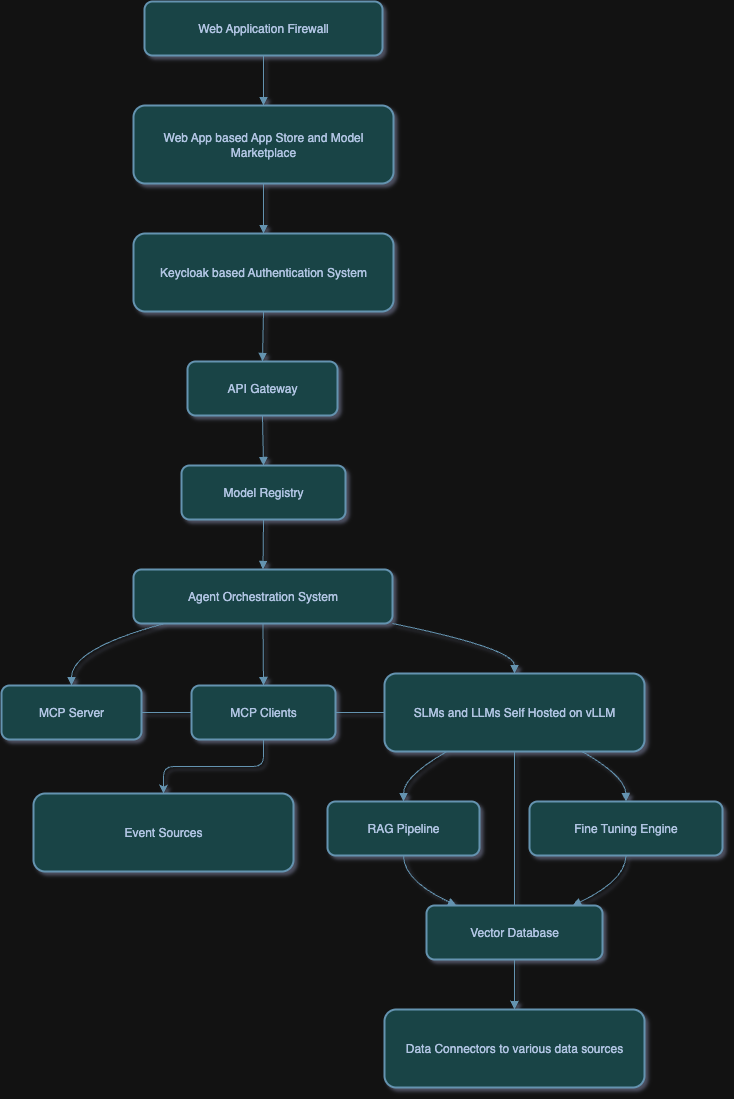

The diagram above was exported from draw.io. Its source (the exported page's mxGraphModel, read from the mxfile embedded in the PNG):
<mxGraphModel dx="1018" dy="655" grid="1" gridSize="10" guides="1" tooltips="1" connect="1" arrows="1" fold="1" page="1" pageScale="1" pageWidth="827" pageHeight="1169" background="#ffffff" math="0" shadow="1">
  <root>
    <mxCell id="0" />
    <mxCell id="1" parent="0" />
    <mxCell id="2" value="Web Application Firewall" style="whiteSpace=wrap;strokeWidth=2;labelBackgroundColor=none;fillColor=#A8DADC;strokeColor=#457B9D;fontColor=#1D3557;rounded=1;" parent="1" vertex="1">
      <mxGeometry x="151" y="8" width="238" height="54" as="geometry" />
    </mxCell>
    <mxCell id="3" value="Web App based App Store and Model Marketplace" style="whiteSpace=wrap;strokeWidth=2;labelBackgroundColor=none;fillColor=#A8DADC;strokeColor=#457B9D;fontColor=#1D3557;rounded=1;" parent="1" vertex="1">
      <mxGeometry x="140" y="112" width="260" height="78" as="geometry" />
    </mxCell>
    <mxCell id="4" value="Keycloak based Authentication System" style="whiteSpace=wrap;strokeWidth=2;labelBackgroundColor=none;fillColor=#A8DADC;strokeColor=#457B9D;fontColor=#1D3557;rounded=1;" parent="1" vertex="1">
      <mxGeometry x="140" y="240" width="260" height="78" as="geometry" />
    </mxCell>
    <mxCell id="5" value="API Gateway" style="whiteSpace=wrap;strokeWidth=2;labelBackgroundColor=none;fillColor=#A8DADC;strokeColor=#457B9D;fontColor=#1D3557;rounded=1;" parent="1" vertex="1">
      <mxGeometry x="194" y="368" width="150" height="54" as="geometry" />
    </mxCell>
    <mxCell id="6" value="Model Registry" style="whiteSpace=wrap;strokeWidth=2;labelBackgroundColor=none;fillColor=#A8DADC;strokeColor=#457B9D;fontColor=#1D3557;rounded=1;" parent="1" vertex="1">
      <mxGeometry x="188" y="472" width="164" height="54" as="geometry" />
    </mxCell>
    <mxCell id="7" value="Agent Orchestration System" style="whiteSpace=wrap;strokeWidth=2;labelBackgroundColor=none;fillColor=#A8DADC;strokeColor=#457B9D;fontColor=#1D3557;rounded=1;" parent="1" vertex="1">
      <mxGeometry x="140" y="576" width="259" height="54" as="geometry" />
    </mxCell>
    <mxCell id="Z21MsYv3o0ODr5nX2xX5-27" style="edgeStyle=orthogonalEdgeStyle;rounded=1;orthogonalLoop=1;jettySize=auto;html=1;strokeColor=#457B9D;fontColor=#1D3557;fillColor=#A8DADC;" edge="1" parent="1" source="8" target="14">
      <mxGeometry relative="1" as="geometry">
        <mxPoint x="100" y="890" as="targetPoint" />
      </mxGeometry>
    </mxCell>
    <mxCell id="8" value="MCP Server" style="whiteSpace=wrap;strokeWidth=2;labelBackgroundColor=none;fillColor=#A8DADC;strokeColor=#457B9D;fontColor=#1D3557;rounded=1;" parent="1" vertex="1">
      <mxGeometry x="8" y="692" width="140" height="54" as="geometry" />
    </mxCell>
    <mxCell id="Z21MsYv3o0ODr5nX2xX5-29" style="edgeStyle=orthogonalEdgeStyle;rounded=1;orthogonalLoop=1;jettySize=auto;html=1;entryX=0.5;entryY=0;entryDx=0;entryDy=0;strokeColor=#457B9D;fontColor=#1D3557;fillColor=#A8DADC;" edge="1" parent="1" source="9" target="Z21MsYv3o0ODr5nX2xX5-28">
      <mxGeometry relative="1" as="geometry" />
    </mxCell>
    <mxCell id="9" value="MCP Clients" style="whiteSpace=wrap;strokeWidth=2;labelBackgroundColor=none;fillColor=#A8DADC;strokeColor=#457B9D;fontColor=#1D3557;rounded=1;" parent="1" vertex="1">
      <mxGeometry x="198" y="692" width="144" height="54" as="geometry" />
    </mxCell>
    <mxCell id="10" value="SLMs and LLMs Self Hosted on vLLM" style="whiteSpace=wrap;strokeWidth=2;labelBackgroundColor=none;fillColor=#A8DADC;strokeColor=#457B9D;fontColor=#1D3557;rounded=1;" parent="1" vertex="1">
      <mxGeometry x="391" y="680" width="260" height="78" as="geometry" />
    </mxCell>
    <mxCell id="11" value="RAG Pipeline" style="whiteSpace=wrap;strokeWidth=2;labelBackgroundColor=none;fillColor=#A8DADC;strokeColor=#457B9D;fontColor=#1D3557;rounded=1;" parent="1" vertex="1">
      <mxGeometry x="334" y="808" width="152" height="54" as="geometry" />
    </mxCell>
    <mxCell id="12" value="Fine Tuning Engine" style="whiteSpace=wrap;strokeWidth=2;labelBackgroundColor=none;fillColor=#A8DADC;strokeColor=#457B9D;fontColor=#1D3557;rounded=1;" parent="1" vertex="1">
      <mxGeometry x="536" y="808" width="193" height="54" as="geometry" />
    </mxCell>
    <mxCell id="13" value="Vector Database" style="whiteSpace=wrap;strokeWidth=2;labelBackgroundColor=none;fillColor=#A8DADC;strokeColor=#457B9D;fontColor=#1D3557;rounded=1;" parent="1" vertex="1">
      <mxGeometry x="433" y="912" width="176" height="54" as="geometry" />
    </mxCell>
    <mxCell id="14" value="Data Connectors to various data sources" style="whiteSpace=wrap;strokeWidth=2;labelBackgroundColor=none;fillColor=#A8DADC;strokeColor=#457B9D;fontColor=#1D3557;rounded=1;" parent="1" vertex="1">
      <mxGeometry x="391" y="1016" width="260" height="78" as="geometry" />
    </mxCell>
    <mxCell id="15" value="" style="curved=1;startArrow=none;endArrow=block;exitX=0.5;exitY=1;entryX=0.5;entryY=0;labelBackgroundColor=none;strokeColor=#457B9D;fontColor=default;" parent="1" source="2" target="3" edge="1">
      <mxGeometry relative="1" as="geometry">
        <Array as="points" />
      </mxGeometry>
    </mxCell>
    <mxCell id="16" value="" style="curved=1;startArrow=none;endArrow=block;exitX=0.5;exitY=1;entryX=0.5;entryY=0;labelBackgroundColor=none;strokeColor=#457B9D;fontColor=default;" parent="1" source="3" target="4" edge="1">
      <mxGeometry relative="1" as="geometry">
        <Array as="points" />
      </mxGeometry>
    </mxCell>
    <mxCell id="17" value="" style="curved=1;startArrow=none;endArrow=block;exitX=0.5;exitY=1;entryX=0.5;entryY=0;labelBackgroundColor=none;strokeColor=#457B9D;fontColor=default;" parent="1" source="4" target="5" edge="1">
      <mxGeometry relative="1" as="geometry">
        <Array as="points" />
      </mxGeometry>
    </mxCell>
    <mxCell id="18" value="" style="curved=1;startArrow=none;endArrow=block;exitX=0.5;exitY=1;entryX=0.5;entryY=0;labelBackgroundColor=none;strokeColor=#457B9D;fontColor=default;" parent="1" source="5" target="6" edge="1">
      <mxGeometry relative="1" as="geometry">
        <Array as="points" />
      </mxGeometry>
    </mxCell>
    <mxCell id="19" value="" style="curved=1;startArrow=none;endArrow=block;exitX=0.5;exitY=1;entryX=0.5;entryY=0;labelBackgroundColor=none;strokeColor=#457B9D;fontColor=default;" parent="1" source="6" target="7" edge="1">
      <mxGeometry relative="1" as="geometry">
        <Array as="points" />
      </mxGeometry>
    </mxCell>
    <mxCell id="20" value="" style="curved=1;startArrow=none;endArrow=block;exitX=0.12;exitY=1;entryX=0.5;entryY=0;labelBackgroundColor=none;strokeColor=#457B9D;fontColor=default;" parent="1" source="7" target="8" edge="1">
      <mxGeometry relative="1" as="geometry">
        <Array as="points">
          <mxPoint x="78" y="655" />
        </Array>
      </mxGeometry>
    </mxCell>
    <mxCell id="21" value="" style="curved=1;startArrow=none;endArrow=block;exitX=0.5;exitY=1;entryX=0.5;entryY=0;labelBackgroundColor=none;strokeColor=#457B9D;fontColor=default;" parent="1" source="7" target="9" edge="1">
      <mxGeometry relative="1" as="geometry">
        <Array as="points" />
      </mxGeometry>
    </mxCell>
    <mxCell id="22" value="" style="curved=1;startArrow=none;endArrow=block;exitX=1;exitY=1;entryX=0.5;entryY=0;labelBackgroundColor=none;strokeColor=#457B9D;fontColor=default;" parent="1" source="7" target="10" edge="1">
      <mxGeometry relative="1" as="geometry">
        <Array as="points">
          <mxPoint x="521" y="655" />
        </Array>
      </mxGeometry>
    </mxCell>
    <mxCell id="23" value="" style="curved=1;startArrow=none;endArrow=block;exitX=0.24;exitY=1;entryX=0.5;entryY=0;labelBackgroundColor=none;strokeColor=#457B9D;fontColor=default;" parent="1" source="10" target="11" edge="1">
      <mxGeometry relative="1" as="geometry">
        <Array as="points">
          <mxPoint x="410" y="783" />
        </Array>
      </mxGeometry>
    </mxCell>
    <mxCell id="24" value="" style="curved=1;startArrow=none;endArrow=block;exitX=0.76;exitY=1;entryX=0.5;entryY=0;labelBackgroundColor=none;strokeColor=#457B9D;fontColor=default;" parent="1" source="10" target="12" edge="1">
      <mxGeometry relative="1" as="geometry">
        <Array as="points">
          <mxPoint x="632" y="783" />
        </Array>
      </mxGeometry>
    </mxCell>
    <mxCell id="25" value="" style="curved=1;startArrow=none;endArrow=block;exitX=0.5;exitY=1;entryX=0.17;entryY=0;labelBackgroundColor=none;strokeColor=#457B9D;fontColor=default;" parent="1" source="11" target="13" edge="1">
      <mxGeometry relative="1" as="geometry">
        <Array as="points">
          <mxPoint x="410" y="887" />
        </Array>
      </mxGeometry>
    </mxCell>
    <mxCell id="26" value="" style="curved=1;startArrow=none;endArrow=block;exitX=0.5;exitY=1;entryX=0.83;entryY=0;labelBackgroundColor=none;strokeColor=#457B9D;fontColor=default;" parent="1" source="12" target="13" edge="1">
      <mxGeometry relative="1" as="geometry">
        <Array as="points">
          <mxPoint x="632" y="887" />
        </Array>
      </mxGeometry>
    </mxCell>
    <mxCell id="27" value="" style="curved=1;startArrow=none;endArrow=block;exitX=0.5;exitY=1;entryX=0.5;entryY=0;labelBackgroundColor=none;strokeColor=#457B9D;fontColor=default;" parent="1" source="13" target="14" edge="1">
      <mxGeometry relative="1" as="geometry">
        <Array as="points" />
      </mxGeometry>
    </mxCell>
    <mxCell id="Z21MsYv3o0ODr5nX2xX5-28" value="Event Sources" style="whiteSpace=wrap;strokeWidth=2;labelBackgroundColor=none;fillColor=#A8DADC;strokeColor=#457B9D;fontColor=#1D3557;rounded=1;" vertex="1" parent="1">
      <mxGeometry x="40" y="800" width="260" height="78" as="geometry" />
    </mxCell>
  </root>
</mxGraphModel>